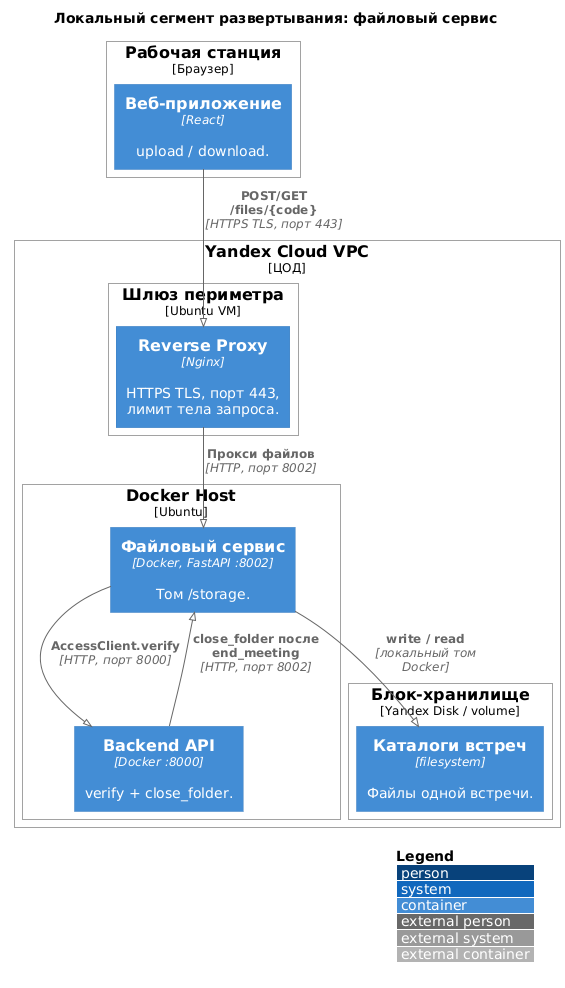

The diagram above was rendered by PlantUML. Its source (embedded in the PNG):
@startuml
!pragma layout smetana
!include https://raw.githubusercontent.com/plantuml-stdlib/C4-PlantUML/master/C4_Deployment.puml

LAYOUT_WITH_LEGEND()

title Локальный сегмент развертывания: файловый сервис

Deployment_Node(client, "Рабочая станция", "Браузер") {
    Container(browser, "Веб-приложение", "React", "upload / download.")
}

Deployment_Node(cloud, "Yandex Cloud VPC", "ЦОД") {
    Deployment_Node(edge, "Шлюз периметра", "Ubuntu VM") {
        Container(nginx, "Reverse Proxy", "Nginx", "HTTPS TLS, порт 443, лимит тела запроса.")
    }
    Deployment_Node(apps, "Docker Host", "Ubuntu") {
        Container(filesvc, "Файловый сервис", "Docker, FastAPI :8002", "Том /storage.")
        Container(api, "Backend API", "Docker :8000", "verify + close_folder.")
    }
    Deployment_Node(disk, "Блок-хранилище", "Yandex Disk / volume") {
        Container(storage, "Каталоги встреч", "filesystem", "Файлы одной встречи.")
    }
}

Rel(browser, nginx, "POST/GET /files/{code}", "HTTPS TLS, порт 443")
Rel(nginx, filesvc, "Прокси файлов", "HTTP, порт 8002")
Rel(filesvc, api, "AccessClient.verify", "HTTP, порт 8000")
Rel(api, filesvc, "close_folder после end_meeting", "HTTP, порт 8002")
Rel(filesvc, storage, "write / read", "локальный том Docker")
@enduml